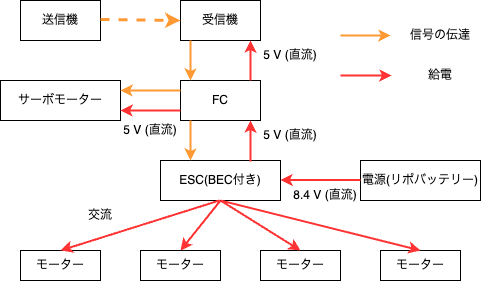

The diagram above was exported from draw.io. Its source (the exported page's mxGraphModel, read from the mxfile embedded in the PNG):
<mxGraphModel dx="606" dy="579" grid="1" gridSize="10" guides="1" tooltips="1" connect="1" arrows="1" fold="1" page="1" pageScale="1" pageWidth="827" pageHeight="1169" math="0" shadow="0">
  <root>
    <mxCell id="0" />
    <mxCell id="1" parent="0" />
    <mxCell id="2" value="" style="whiteSpace=wrap;html=1;" vertex="1" parent="1">
      <mxGeometry x="80" y="80" width="80" height="40" as="geometry" />
    </mxCell>
    <mxCell id="3" value="" style="whiteSpace=wrap;html=1;" vertex="1" parent="1">
      <mxGeometry x="240" y="80" width="80" height="40" as="geometry" />
    </mxCell>
    <mxCell id="4" value="FC" style="whiteSpace=wrap;html=1;" vertex="1" parent="1">
      <mxGeometry x="240" y="160" width="80" height="40" as="geometry" />
    </mxCell>
    <mxCell id="5" value="" style="whiteSpace=wrap;html=1;" vertex="1" parent="1">
      <mxGeometry x="220" y="240" width="120" height="40" as="geometry" />
    </mxCell>
    <mxCell id="6" value="" style="whiteSpace=wrap;html=1;" vertex="1" parent="1">
      <mxGeometry x="420" y="240" width="120" height="40" as="geometry" />
    </mxCell>
    <mxCell id="7" value="" style="whiteSpace=wrap;html=1;" vertex="1" parent="1">
      <mxGeometry x="60" y="160" width="120" height="40" as="geometry" />
    </mxCell>
    <mxCell id="8" value="送信機" style="text;strokeColor=none;align=center;fillColor=none;html=1;verticalAlign=middle;whiteSpace=wrap;rounded=0;" vertex="1" parent="1">
      <mxGeometry x="90" y="85" width="60" height="30" as="geometry" />
    </mxCell>
    <mxCell id="9" value="受信機" style="text;strokeColor=none;align=center;fillColor=none;html=1;verticalAlign=middle;whiteSpace=wrap;rounded=0;" vertex="1" parent="1">
      <mxGeometry x="250" y="85" width="60" height="30" as="geometry" />
    </mxCell>
    <mxCell id="10" value="サーボモーター" style="text;strokeColor=none;align=center;fillColor=none;html=1;verticalAlign=middle;whiteSpace=wrap;rounded=0;" vertex="1" parent="1">
      <mxGeometry x="70" y="165" width="100" height="30" as="geometry" />
    </mxCell>
    <mxCell id="11" value="ESC(BEC付き)" style="text;strokeColor=none;align=center;fillColor=none;html=1;verticalAlign=middle;whiteSpace=wrap;rounded=0;" vertex="1" parent="1">
      <mxGeometry x="230" y="245" width="100" height="30" as="geometry" />
    </mxCell>
    <mxCell id="12" value="電源(リポバッテリー)" style="text;strokeColor=none;align=center;fillColor=none;html=1;verticalAlign=middle;whiteSpace=wrap;rounded=0;" vertex="1" parent="1">
      <mxGeometry x="410" y="245" width="140" height="30" as="geometry" />
    </mxCell>
    <mxCell id="13" value="" style="edgeStyle=none;orthogonalLoop=1;jettySize=auto;html=1;strokeWidth=2;strokeColor=#FF3333;" edge="1" parent="1">
      <mxGeometry width="80" relative="1" as="geometry">
        <mxPoint x="420" y="259.5" as="sourcePoint" />
        <mxPoint x="340" y="259.5" as="targetPoint" />
        <Array as="points" />
      </mxGeometry>
    </mxCell>
    <mxCell id="14" value="" style="edgeStyle=none;orthogonalLoop=1;jettySize=auto;html=1;strokeWidth=2;strokeColor=#FF3333;" edge="1" parent="1">
      <mxGeometry width="80" relative="1" as="geometry">
        <mxPoint x="310" y="241" as="sourcePoint" />
        <mxPoint x="310" y="200" as="targetPoint" />
        <Array as="points" />
      </mxGeometry>
    </mxCell>
    <mxCell id="15" value="" style="edgeStyle=none;orthogonalLoop=1;jettySize=auto;html=1;strokeWidth=2;strokeColor=#FF3333;" edge="1" parent="1">
      <mxGeometry width="80" relative="1" as="geometry">
        <mxPoint x="310" y="160" as="sourcePoint" />
        <mxPoint x="310" y="120" as="targetPoint" />
        <Array as="points" />
      </mxGeometry>
    </mxCell>
    <mxCell id="16" value="" style="edgeStyle=none;orthogonalLoop=1;jettySize=auto;html=1;strokeWidth=2;strokeColor=#FF3333;entryX=1;entryY=0.75;entryDx=0;entryDy=0;" edge="1" parent="1" target="7">
      <mxGeometry width="80" relative="1" as="geometry">
        <mxPoint x="240" y="190" as="sourcePoint" />
        <mxPoint x="190" y="190" as="targetPoint" />
        <Array as="points" />
      </mxGeometry>
    </mxCell>
    <mxCell id="17" value="" style="edgeStyle=none;orthogonalLoop=1;jettySize=auto;html=1;strokeWidth=2;strokeColor=#FF9933;" edge="1" parent="1">
      <mxGeometry width="80" relative="1" as="geometry">
        <mxPoint x="240" y="170" as="sourcePoint" />
        <mxPoint x="180" y="170" as="targetPoint" />
        <Array as="points" />
      </mxGeometry>
    </mxCell>
    <mxCell id="18" value="" style="edgeStyle=none;orthogonalLoop=1;jettySize=auto;html=1;strokeWidth=2;strokeColor=#FF9933;" edge="1" parent="1">
      <mxGeometry width="80" relative="1" as="geometry">
        <mxPoint x="250" y="200" as="sourcePoint" />
        <mxPoint x="250" y="240" as="targetPoint" />
        <Array as="points" />
      </mxGeometry>
    </mxCell>
    <mxCell id="19" value="" style="edgeStyle=none;orthogonalLoop=1;jettySize=auto;html=1;strokeWidth=2;strokeColor=#FF9933;" edge="1" parent="1">
      <mxGeometry width="80" relative="1" as="geometry">
        <mxPoint x="250" y="120" as="sourcePoint" />
        <mxPoint x="250" y="160" as="targetPoint" />
        <Array as="points" />
      </mxGeometry>
    </mxCell>
    <mxCell id="20" value="" style="edgeStyle=none;orthogonalLoop=1;jettySize=auto;html=1;strokeWidth=2;strokeColor=#FF3333;" edge="1" parent="1">
      <mxGeometry width="80" relative="1" as="geometry">
        <mxPoint x="400" y="155" as="sourcePoint" />
        <mxPoint x="451" y="155" as="targetPoint" />
        <Array as="points" />
      </mxGeometry>
    </mxCell>
    <mxCell id="21" value="" style="edgeStyle=none;orthogonalLoop=1;jettySize=auto;html=1;strokeWidth=2;strokeColor=#FF9933;exitX=0.25;exitY=0;exitDx=0;exitDy=0;" edge="1" parent="1">
      <mxGeometry width="80" relative="1" as="geometry">
        <mxPoint x="400" y="115" as="sourcePoint" />
        <mxPoint x="450" y="115" as="targetPoint" />
        <Array as="points" />
      </mxGeometry>
    </mxCell>
    <mxCell id="22" value="信号の伝達" style="text;strokeColor=none;align=center;fillColor=none;html=1;verticalAlign=middle;whiteSpace=wrap;rounded=0;" vertex="1" parent="1">
      <mxGeometry x="460" y="95" width="80" height="40" as="geometry" />
    </mxCell>
    <mxCell id="23" value="給電" style="text;strokeColor=none;align=center;fillColor=none;html=1;verticalAlign=middle;whiteSpace=wrap;rounded=0;" vertex="1" parent="1">
      <mxGeometry x="470" y="135" width="60" height="40" as="geometry" />
    </mxCell>
    <mxCell id="24" value="" style="edgeStyle=none;orthogonalLoop=1;jettySize=auto;html=1;strokeWidth=3;strokeColor=#FF9933;exitX=0.25;exitY=0;exitDx=0;exitDy=0;entryX=0;entryY=0.5;entryDx=0;entryDy=0;dashed=1;" edge="1" parent="1" target="3">
      <mxGeometry width="80" relative="1" as="geometry">
        <mxPoint x="160" y="99" as="sourcePoint" />
        <mxPoint x="210" y="99" as="targetPoint" />
        <Array as="points" />
      </mxGeometry>
    </mxCell>
    <mxCell id="25" value="5 V&amp;nbsp;&lt;span style=&quot;color: rgb(0, 0, 0);&quot;&gt;(直流)&lt;/span&gt;" style="text;strokeColor=none;align=center;fillColor=none;html=1;verticalAlign=middle;whiteSpace=wrap;rounded=0;" vertex="1" parent="1">
      <mxGeometry x="320" y="200" width="60" height="30" as="geometry" />
    </mxCell>
    <mxCell id="26" value="5 V&amp;nbsp;&lt;span style=&quot;color: rgb(0, 0, 0);&quot;&gt;(直流)&lt;/span&gt;" style="text;strokeColor=none;align=center;fillColor=none;html=1;verticalAlign=middle;whiteSpace=wrap;rounded=0;" vertex="1" parent="1">
      <mxGeometry x="320" y="120" width="60" height="30" as="geometry" />
    </mxCell>
    <mxCell id="27" value="5 V (直流)" style="text;strokeColor=none;align=center;fillColor=none;html=1;verticalAlign=middle;whiteSpace=wrap;rounded=0;" vertex="1" parent="1">
      <mxGeometry x="180" y="195" width="60" height="30" as="geometry" />
    </mxCell>
    <mxCell id="28" value="8.4 V (直流)" style="text;strokeColor=none;align=center;fillColor=none;html=1;verticalAlign=middle;whiteSpace=wrap;rounded=0;" vertex="1" parent="1">
      <mxGeometry x="350" y="260" width="70" height="30" as="geometry" />
    </mxCell>
    <mxCell id="29" value="" style="whiteSpace=wrap;html=1;" vertex="1" parent="1">
      <mxGeometry x="80" y="330" width="80" height="30" as="geometry" />
    </mxCell>
    <mxCell id="30" value="" style="whiteSpace=wrap;html=1;" vertex="1" parent="1">
      <mxGeometry x="200" y="330" width="80" height="30" as="geometry" />
    </mxCell>
    <mxCell id="31" value="" style="whiteSpace=wrap;html=1;" vertex="1" parent="1">
      <mxGeometry x="320" y="330" width="80" height="30" as="geometry" />
    </mxCell>
    <mxCell id="32" value="" style="whiteSpace=wrap;html=1;" vertex="1" parent="1">
      <mxGeometry x="440" y="330" width="80" height="30" as="geometry" />
    </mxCell>
    <mxCell id="33" value="モーター" style="text;strokeColor=none;align=center;fillColor=none;html=1;verticalAlign=middle;whiteSpace=wrap;rounded=0;" vertex="1" parent="1">
      <mxGeometry x="90" y="330" width="60" height="30" as="geometry" />
    </mxCell>
    <mxCell id="34" value="モーター" style="text;strokeColor=none;align=center;fillColor=none;html=1;verticalAlign=middle;whiteSpace=wrap;rounded=0;" vertex="1" parent="1">
      <mxGeometry x="210" y="330" width="60" height="30" as="geometry" />
    </mxCell>
    <mxCell id="35" value="モーター" style="text;strokeColor=none;align=center;fillColor=none;html=1;verticalAlign=middle;whiteSpace=wrap;rounded=0;" vertex="1" parent="1">
      <mxGeometry x="330" y="330" width="60" height="30" as="geometry" />
    </mxCell>
    <mxCell id="36" value="モーター" style="text;strokeColor=none;align=center;fillColor=none;html=1;verticalAlign=middle;whiteSpace=wrap;rounded=0;" vertex="1" parent="1">
      <mxGeometry x="450" y="330" width="60" height="30" as="geometry" />
    </mxCell>
    <mxCell id="37" value="" style="edgeStyle=none;orthogonalLoop=1;jettySize=auto;html=1;strokeWidth=2;strokeColor=#FF3333;entryX=0.5;entryY=0;entryDx=0;entryDy=0;" edge="1" parent="1" target="33">
      <mxGeometry width="80" relative="1" as="geometry">
        <mxPoint x="279" y="280" as="sourcePoint" />
        <mxPoint x="330" y="280" as="targetPoint" />
        <Array as="points" />
      </mxGeometry>
    </mxCell>
    <mxCell id="38" value="" style="edgeStyle=none;orthogonalLoop=1;jettySize=auto;html=1;strokeWidth=2;strokeColor=#FF3333;entryX=0.5;entryY=0;entryDx=0;entryDy=0;" edge="1" parent="1" target="34">
      <mxGeometry width="80" relative="1" as="geometry">
        <mxPoint x="280" y="280" as="sourcePoint" />
        <mxPoint x="130" y="340" as="targetPoint" />
        <Array as="points" />
      </mxGeometry>
    </mxCell>
    <mxCell id="39" value="" style="edgeStyle=none;orthogonalLoop=1;jettySize=auto;html=1;strokeWidth=2;strokeColor=#FF3333;entryX=0.5;entryY=0;entryDx=0;entryDy=0;" edge="1" parent="1" target="35">
      <mxGeometry width="80" relative="1" as="geometry">
        <mxPoint x="280" y="280" as="sourcePoint" />
        <mxPoint x="320" y="340" as="targetPoint" />
        <Array as="points" />
      </mxGeometry>
    </mxCell>
    <mxCell id="40" value="" style="edgeStyle=none;orthogonalLoop=1;jettySize=auto;html=1;strokeWidth=2;strokeColor=#FF3333;entryX=0.5;entryY=0;entryDx=0;entryDy=0;" edge="1" parent="1" target="32">
      <mxGeometry width="80" relative="1" as="geometry">
        <mxPoint x="280" y="280" as="sourcePoint" />
        <mxPoint x="421" y="330" as="targetPoint" />
        <Array as="points" />
      </mxGeometry>
    </mxCell>
    <mxCell id="41" value="交流" style="text;strokeColor=none;align=center;fillColor=none;html=1;verticalAlign=middle;whiteSpace=wrap;rounded=0;" vertex="1" parent="1">
      <mxGeometry x="130" y="280" width="60" height="30" as="geometry" />
    </mxCell>
  </root>
</mxGraphModel>